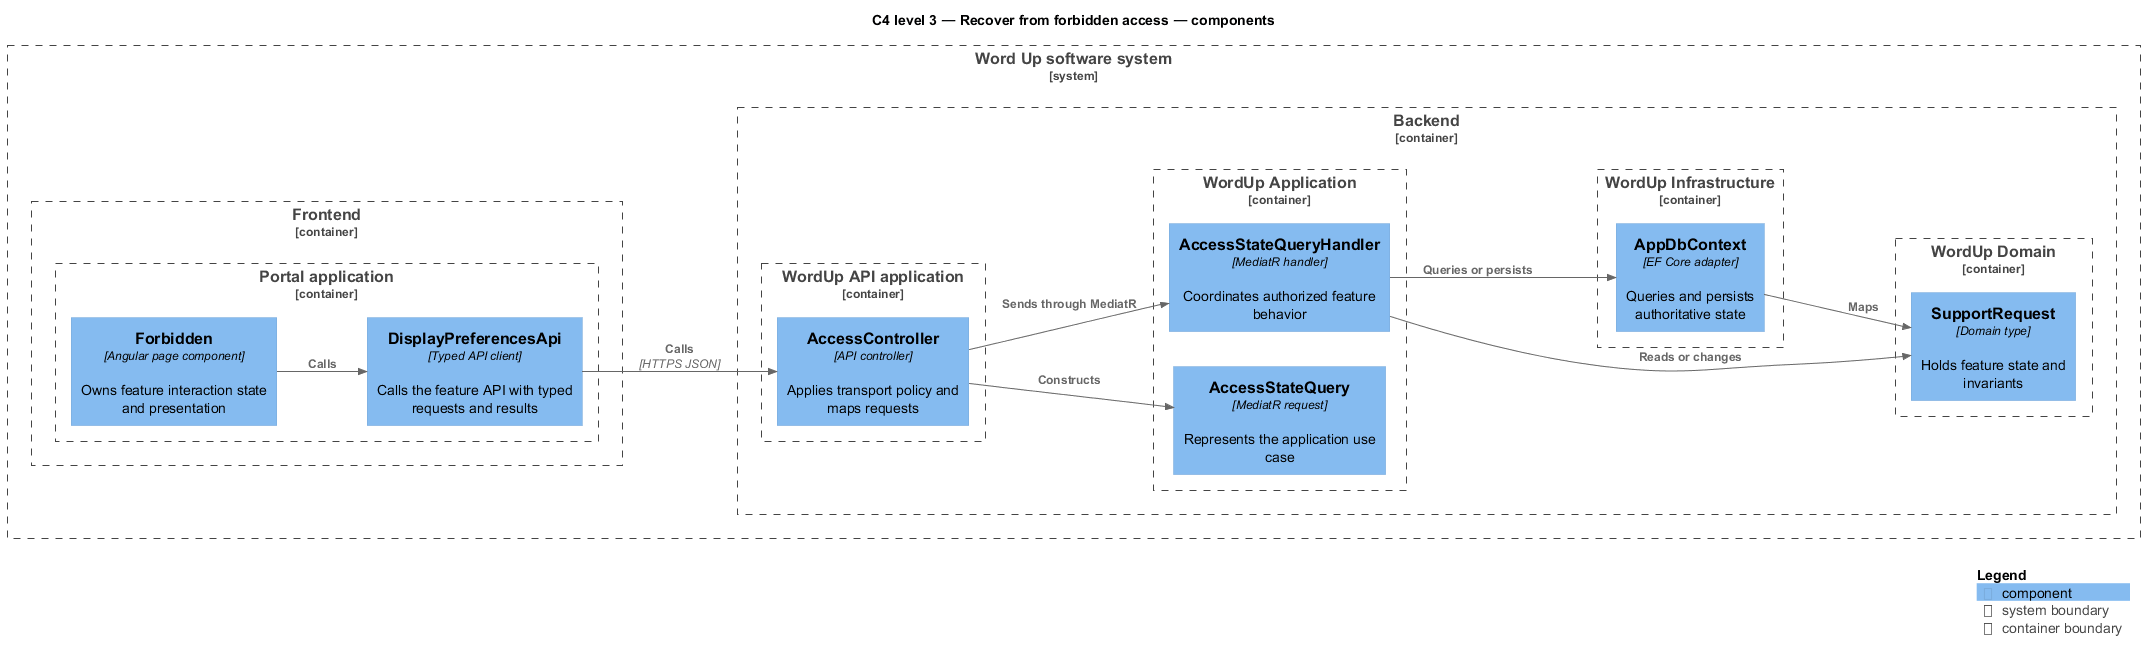

The diagram above was rendered by PlantUML. Its source (embedded in the PNG):
@startuml
!include <C4/C4_Component>
LAYOUT_LEFT_RIGHT()
title C4 level 3 — Recover from forbidden access — components
System_Boundary(wordup, "Word Up software system") {
  Container_Boundary(frontend, "Frontend") {
    Container_Boundary(frontend_app, "Portal application") {
      Component(page, "Forbidden", "Angular page component", "Owns feature interaction state and presentation")
      Component(client, "DisplayPreferencesApi", "Typed API client", "Calls the feature API with typed requests and results")
    }
  }
  Container_Boundary(backend, "Backend") {
    Container_Boundary(api_app, "WordUp API application") {
      Component(controller, "AccessController", "API controller", "Applies transport policy and maps requests")
    }
    Container_Boundary(application, "WordUp Application") {
      Component(request, "AccessStateQuery", "MediatR request", "Represents the application use case")
      Component(handler, "AccessStateQueryHandler", "MediatR handler", "Coordinates authorized feature behavior")
    }
    Container_Boundary(domain, "WordUp Domain") {
      Component(entity, "SupportRequest", "Domain type", "Holds feature state and invariants")
    }
    Container_Boundary(infrastructure, "WordUp Infrastructure") {
      Component(persistence, "AppDbContext", "EF Core adapter", "Queries and persists authoritative state")
    }
  }
}
Rel(page, client, "Calls")
Rel(client, controller, "Calls", "HTTPS JSON")
Rel(controller, request, "Constructs")
Rel(controller, handler, "Sends through MediatR")
Rel(handler, entity, "Reads or changes")
Rel(handler, persistence, "Queries or persists")
Rel(persistence, entity, "Maps")
SHOW_LEGEND()
@enduml